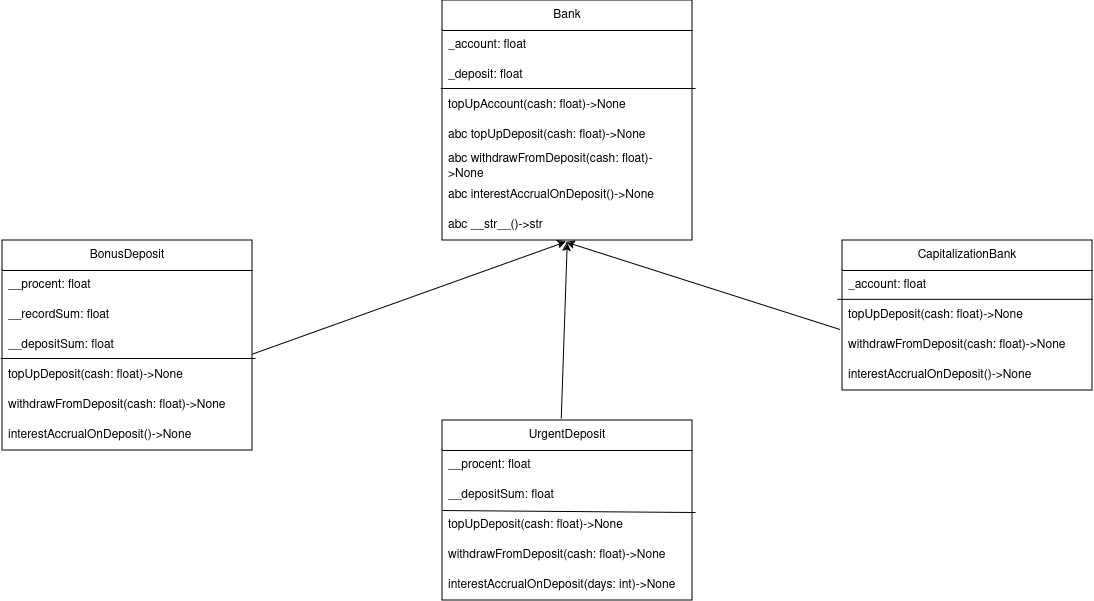

The diagram above was exported from draw.io. Its source (the exported page's mxGraphModel, read from the mxfile embedded in the PNG):
<mxGraphModel dx="2455" dy="935" grid="1" gridSize="10" guides="1" tooltips="1" connect="1" arrows="1" fold="1" page="1" pageScale="1" pageWidth="850" pageHeight="1100" background="#ffffff" math="0" shadow="0">
  <root>
    <mxCell id="0" />
    <mxCell id="1" parent="0" />
    <mxCell id="4OPK2tUyVJ-HdeBR5D0u-3" value="Bank" style="swimlane;fontStyle=0;childLayout=stackLayout;horizontal=1;startSize=30;horizontalStack=0;resizeParent=1;resizeParentMax=0;resizeLast=0;collapsible=1;marginBottom=0;whiteSpace=wrap;html=1;" vertex="1" parent="1">
      <mxGeometry x="260" y="90" width="250" height="240" as="geometry" />
    </mxCell>
    <mxCell id="4OPK2tUyVJ-HdeBR5D0u-5" value="_account: float" style="text;strokeColor=none;fillColor=none;align=left;verticalAlign=middle;spacingLeft=4;spacingRight=4;overflow=hidden;points=[[0,0.5],[1,0.5]];portConstraint=eastwest;rotatable=0;whiteSpace=wrap;html=1;" vertex="1" parent="4OPK2tUyVJ-HdeBR5D0u-3">
      <mxGeometry y="30" width="250" height="30" as="geometry" />
    </mxCell>
    <mxCell id="4OPK2tUyVJ-HdeBR5D0u-6" value="_deposit: float" style="text;strokeColor=none;fillColor=none;align=left;verticalAlign=middle;spacingLeft=4;spacingRight=4;overflow=hidden;points=[[0,0.5],[1,0.5]];portConstraint=eastwest;rotatable=0;whiteSpace=wrap;html=1;" vertex="1" parent="4OPK2tUyVJ-HdeBR5D0u-3">
      <mxGeometry y="60" width="250" height="30" as="geometry" />
    </mxCell>
    <mxCell id="4OPK2tUyVJ-HdeBR5D0u-8" value="" style="endArrow=none;html=1;rounded=0;exitX=-0.007;exitY=0.933;exitDx=0;exitDy=0;exitPerimeter=0;entryX=1.012;entryY=-0.067;entryDx=0;entryDy=0;entryPerimeter=0;" edge="1" parent="4OPK2tUyVJ-HdeBR5D0u-3" source="4OPK2tUyVJ-HdeBR5D0u-6" target="4OPK2tUyVJ-HdeBR5D0u-9">
      <mxGeometry width="50" height="50" relative="1" as="geometry">
        <mxPoint x="-10" y="89" as="sourcePoint" />
        <mxPoint x="140" y="89" as="targetPoint" />
      </mxGeometry>
    </mxCell>
    <mxCell id="4OPK2tUyVJ-HdeBR5D0u-9" value="topUpAccount(cash: float)-&amp;gt;None" style="text;strokeColor=none;fillColor=none;align=left;verticalAlign=middle;spacingLeft=4;spacingRight=4;overflow=hidden;points=[[0,0.5],[1,0.5]];portConstraint=eastwest;rotatable=0;whiteSpace=wrap;html=1;" vertex="1" parent="4OPK2tUyVJ-HdeBR5D0u-3">
      <mxGeometry y="90" width="250" height="30" as="geometry" />
    </mxCell>
    <mxCell id="4OPK2tUyVJ-HdeBR5D0u-16" value="abc topUpDeposit(cash: float)-&amp;gt;None" style="text;strokeColor=none;fillColor=none;align=left;verticalAlign=middle;spacingLeft=4;spacingRight=4;overflow=hidden;points=[[0,0.5],[1,0.5]];portConstraint=eastwest;rotatable=0;whiteSpace=wrap;html=1;" vertex="1" parent="4OPK2tUyVJ-HdeBR5D0u-3">
      <mxGeometry y="120" width="250" height="30" as="geometry" />
    </mxCell>
    <mxCell id="4OPK2tUyVJ-HdeBR5D0u-17" value="abc withdrawFromDeposit(cash: float)-&amp;gt;None" style="text;strokeColor=none;fillColor=none;align=left;verticalAlign=middle;spacingLeft=4;spacingRight=4;overflow=hidden;points=[[0,0.5],[1,0.5]];portConstraint=eastwest;rotatable=0;whiteSpace=wrap;html=1;" vertex="1" parent="4OPK2tUyVJ-HdeBR5D0u-3">
      <mxGeometry y="150" width="250" height="30" as="geometry" />
    </mxCell>
    <mxCell id="4OPK2tUyVJ-HdeBR5D0u-18" value="abc interestAccrualOnDeposit()-&amp;gt;None" style="text;strokeColor=none;fillColor=none;align=left;verticalAlign=middle;spacingLeft=4;spacingRight=4;overflow=hidden;points=[[0,0.5],[1,0.5]];portConstraint=eastwest;rotatable=0;whiteSpace=wrap;html=1;" vertex="1" parent="4OPK2tUyVJ-HdeBR5D0u-3">
      <mxGeometry y="180" width="250" height="30" as="geometry" />
    </mxCell>
    <mxCell id="4OPK2tUyVJ-HdeBR5D0u-19" value="abc __str__()-&amp;gt;str" style="text;strokeColor=none;fillColor=none;align=left;verticalAlign=middle;spacingLeft=4;spacingRight=4;overflow=hidden;points=[[0,0.5],[1,0.5]];portConstraint=eastwest;rotatable=0;whiteSpace=wrap;html=1;" vertex="1" parent="4OPK2tUyVJ-HdeBR5D0u-3">
      <mxGeometry y="210" width="250" height="30" as="geometry" />
    </mxCell>
    <mxCell id="4OPK2tUyVJ-HdeBR5D0u-20" value="BonusDeposit" style="swimlane;fontStyle=0;childLayout=stackLayout;horizontal=1;startSize=30;horizontalStack=0;resizeParent=1;resizeParentMax=0;resizeLast=0;collapsible=1;marginBottom=0;whiteSpace=wrap;html=1;" vertex="1" parent="1">
      <mxGeometry x="-180" y="330" width="250" height="210" as="geometry" />
    </mxCell>
    <mxCell id="4OPK2tUyVJ-HdeBR5D0u-21" value="__procent: float" style="text;strokeColor=none;fillColor=none;align=left;verticalAlign=middle;spacingLeft=4;spacingRight=4;overflow=hidden;points=[[0,0.5],[1,0.5]];portConstraint=eastwest;rotatable=0;whiteSpace=wrap;html=1;" vertex="1" parent="4OPK2tUyVJ-HdeBR5D0u-20">
      <mxGeometry y="30" width="250" height="30" as="geometry" />
    </mxCell>
    <mxCell id="4OPK2tUyVJ-HdeBR5D0u-47" value="__recordSum: float" style="text;strokeColor=none;fillColor=none;align=left;verticalAlign=middle;spacingLeft=4;spacingRight=4;overflow=hidden;points=[[0,0.5],[1,0.5]];portConstraint=eastwest;rotatable=0;whiteSpace=wrap;html=1;" vertex="1" parent="4OPK2tUyVJ-HdeBR5D0u-20">
      <mxGeometry y="60" width="250" height="30" as="geometry" />
    </mxCell>
    <mxCell id="4OPK2tUyVJ-HdeBR5D0u-22" value="__depositSum: float" style="text;strokeColor=none;fillColor=none;align=left;verticalAlign=middle;spacingLeft=4;spacingRight=4;overflow=hidden;points=[[0,0.5],[1,0.5]];portConstraint=eastwest;rotatable=0;whiteSpace=wrap;html=1;" vertex="1" parent="4OPK2tUyVJ-HdeBR5D0u-20">
      <mxGeometry y="90" width="250" height="30" as="geometry" />
    </mxCell>
    <mxCell id="4OPK2tUyVJ-HdeBR5D0u-23" value="" style="endArrow=none;html=1;rounded=0;exitX=-0.007;exitY=0.933;exitDx=0;exitDy=0;exitPerimeter=0;entryX=1.012;entryY=-0.067;entryDx=0;entryDy=0;entryPerimeter=0;" edge="1" parent="4OPK2tUyVJ-HdeBR5D0u-20" source="4OPK2tUyVJ-HdeBR5D0u-22">
      <mxGeometry width="50" height="50" relative="1" as="geometry">
        <mxPoint x="-10" y="89" as="sourcePoint" />
        <mxPoint x="253" y="117.99000000000001" as="targetPoint" />
      </mxGeometry>
    </mxCell>
    <mxCell id="4OPK2tUyVJ-HdeBR5D0u-25" value="topUpDeposit(cash: float)-&amp;gt;None" style="text;strokeColor=none;fillColor=none;align=left;verticalAlign=middle;spacingLeft=4;spacingRight=4;overflow=hidden;points=[[0,0.5],[1,0.5]];portConstraint=eastwest;rotatable=0;whiteSpace=wrap;html=1;" vertex="1" parent="4OPK2tUyVJ-HdeBR5D0u-20">
      <mxGeometry y="120" width="250" height="30" as="geometry" />
    </mxCell>
    <mxCell id="4OPK2tUyVJ-HdeBR5D0u-26" value="withdrawFromDeposit(cash: float)-&amp;gt;None" style="text;strokeColor=none;fillColor=none;align=left;verticalAlign=middle;spacingLeft=4;spacingRight=4;overflow=hidden;points=[[0,0.5],[1,0.5]];portConstraint=eastwest;rotatable=0;whiteSpace=wrap;html=1;" vertex="1" parent="4OPK2tUyVJ-HdeBR5D0u-20">
      <mxGeometry y="150" width="250" height="30" as="geometry" />
    </mxCell>
    <mxCell id="4OPK2tUyVJ-HdeBR5D0u-27" value="interestAccrualOnDeposit()-&amp;gt;None" style="text;strokeColor=none;fillColor=none;align=left;verticalAlign=middle;spacingLeft=4;spacingRight=4;overflow=hidden;points=[[0,0.5],[1,0.5]];portConstraint=eastwest;rotatable=0;whiteSpace=wrap;html=1;" vertex="1" parent="4OPK2tUyVJ-HdeBR5D0u-20">
      <mxGeometry y="180" width="250" height="30" as="geometry" />
    </mxCell>
    <mxCell id="4OPK2tUyVJ-HdeBR5D0u-38" value="CapitalizationBank" style="swimlane;fontStyle=0;childLayout=stackLayout;horizontal=1;startSize=30;horizontalStack=0;resizeParent=1;resizeParentMax=0;resizeLast=0;collapsible=1;marginBottom=0;whiteSpace=wrap;html=1;" vertex="1" parent="1">
      <mxGeometry x="660" y="330" width="250" height="150" as="geometry" />
    </mxCell>
    <mxCell id="4OPK2tUyVJ-HdeBR5D0u-39" value="_account: float" style="text;strokeColor=none;fillColor=none;align=left;verticalAlign=middle;spacingLeft=4;spacingRight=4;overflow=hidden;points=[[0,0.5],[1,0.5]];portConstraint=eastwest;rotatable=0;whiteSpace=wrap;html=1;" vertex="1" parent="4OPK2tUyVJ-HdeBR5D0u-38">
      <mxGeometry y="30" width="250" height="30" as="geometry" />
    </mxCell>
    <mxCell id="4OPK2tUyVJ-HdeBR5D0u-66" value="" style="endArrow=none;html=1;rounded=0;exitX=-0.007;exitY=0.933;exitDx=0;exitDy=0;exitPerimeter=0;entryX=1.012;entryY=-0.067;entryDx=0;entryDy=0;entryPerimeter=0;" edge="1" parent="4OPK2tUyVJ-HdeBR5D0u-38">
      <mxGeometry width="50" height="50" relative="1" as="geometry">
        <mxPoint x="-5" y="58.829999999999984" as="sourcePoint" />
        <mxPoint x="250" y="58.81999999999999" as="targetPoint" />
      </mxGeometry>
    </mxCell>
    <mxCell id="4OPK2tUyVJ-HdeBR5D0u-65" value="topUpDeposit(cash: float)-&amp;gt;None" style="text;strokeColor=none;fillColor=none;align=left;verticalAlign=middle;spacingLeft=4;spacingRight=4;overflow=hidden;points=[[0,0.5],[1,0.5]];portConstraint=eastwest;rotatable=0;whiteSpace=wrap;html=1;" vertex="1" parent="4OPK2tUyVJ-HdeBR5D0u-38">
      <mxGeometry y="60" width="250" height="30" as="geometry" />
    </mxCell>
    <mxCell id="4OPK2tUyVJ-HdeBR5D0u-44" value="withdrawFromDeposit(cash: float)-&amp;gt;None" style="text;strokeColor=none;fillColor=none;align=left;verticalAlign=middle;spacingLeft=4;spacingRight=4;overflow=hidden;points=[[0,0.5],[1,0.5]];portConstraint=eastwest;rotatable=0;whiteSpace=wrap;html=1;" vertex="1" parent="4OPK2tUyVJ-HdeBR5D0u-38">
      <mxGeometry y="90" width="250" height="30" as="geometry" />
    </mxCell>
    <mxCell id="4OPK2tUyVJ-HdeBR5D0u-45" value="interestAccrualOnDeposit()-&amp;gt;None" style="text;strokeColor=none;fillColor=none;align=left;verticalAlign=middle;spacingLeft=4;spacingRight=4;overflow=hidden;points=[[0,0.5],[1,0.5]];portConstraint=eastwest;rotatable=0;whiteSpace=wrap;html=1;" vertex="1" parent="4OPK2tUyVJ-HdeBR5D0u-38">
      <mxGeometry y="120" width="250" height="30" as="geometry" />
    </mxCell>
    <mxCell id="4OPK2tUyVJ-HdeBR5D0u-50" value="UrgentDeposit" style="swimlane;fontStyle=0;childLayout=stackLayout;horizontal=1;startSize=30;horizontalStack=0;resizeParent=1;resizeParentMax=0;resizeLast=0;collapsible=1;marginBottom=0;whiteSpace=wrap;html=1;" vertex="1" parent="1">
      <mxGeometry x="260" y="510" width="250" height="180" as="geometry" />
    </mxCell>
    <mxCell id="4OPK2tUyVJ-HdeBR5D0u-51" value="__procent: float" style="text;strokeColor=none;fillColor=none;align=left;verticalAlign=middle;spacingLeft=4;spacingRight=4;overflow=hidden;points=[[0,0.5],[1,0.5]];portConstraint=eastwest;rotatable=0;whiteSpace=wrap;html=1;" vertex="1" parent="4OPK2tUyVJ-HdeBR5D0u-50">
      <mxGeometry y="30" width="250" height="30" as="geometry" />
    </mxCell>
    <mxCell id="4OPK2tUyVJ-HdeBR5D0u-53" value="__depositSum: float" style="text;strokeColor=none;fillColor=none;align=left;verticalAlign=middle;spacingLeft=4;spacingRight=4;overflow=hidden;points=[[0,0.5],[1,0.5]];portConstraint=eastwest;rotatable=0;whiteSpace=wrap;html=1;" vertex="1" parent="4OPK2tUyVJ-HdeBR5D0u-50">
      <mxGeometry y="60" width="250" height="30" as="geometry" />
    </mxCell>
    <mxCell id="4OPK2tUyVJ-HdeBR5D0u-54" value="" style="endArrow=none;html=1;rounded=0;exitX=1.012;exitY=0.067;exitDx=0;exitDy=0;exitPerimeter=0;" edge="1" parent="4OPK2tUyVJ-HdeBR5D0u-50" source="4OPK2tUyVJ-HdeBR5D0u-55">
      <mxGeometry width="50" height="50" relative="1" as="geometry">
        <mxPoint x="240" y="90" as="sourcePoint" />
        <mxPoint y="90.00999999999999" as="targetPoint" />
      </mxGeometry>
    </mxCell>
    <mxCell id="4OPK2tUyVJ-HdeBR5D0u-55" value="topUpDeposit(cash: float)-&amp;gt;None" style="text;strokeColor=none;fillColor=none;align=left;verticalAlign=middle;spacingLeft=4;spacingRight=4;overflow=hidden;points=[[0,0.5],[1,0.5]];portConstraint=eastwest;rotatable=0;whiteSpace=wrap;html=1;" vertex="1" parent="4OPK2tUyVJ-HdeBR5D0u-50">
      <mxGeometry y="90" width="250" height="30" as="geometry" />
    </mxCell>
    <mxCell id="4OPK2tUyVJ-HdeBR5D0u-56" value="withdrawFromDeposit(cash: float)-&amp;gt;None" style="text;strokeColor=none;fillColor=none;align=left;verticalAlign=middle;spacingLeft=4;spacingRight=4;overflow=hidden;points=[[0,0.5],[1,0.5]];portConstraint=eastwest;rotatable=0;whiteSpace=wrap;html=1;" vertex="1" parent="4OPK2tUyVJ-HdeBR5D0u-50">
      <mxGeometry y="120" width="250" height="30" as="geometry" />
    </mxCell>
    <mxCell id="4OPK2tUyVJ-HdeBR5D0u-57" value="interestAccrualOnDeposit(days: int)-&amp;gt;None" style="text;strokeColor=none;fillColor=none;align=left;verticalAlign=middle;spacingLeft=4;spacingRight=4;overflow=hidden;points=[[0,0.5],[1,0.5]];portConstraint=eastwest;rotatable=0;whiteSpace=wrap;html=1;" vertex="1" parent="4OPK2tUyVJ-HdeBR5D0u-50">
      <mxGeometry y="150" width="250" height="30" as="geometry" />
    </mxCell>
    <mxCell id="4OPK2tUyVJ-HdeBR5D0u-62" value="" style="endArrow=classic;html=1;rounded=0;entryX=0.496;entryY=1.059;entryDx=0;entryDy=0;entryPerimeter=0;exitX=-0.01;exitY=0.967;exitDx=0;exitDy=0;exitPerimeter=0;" edge="1" parent="1" target="4OPK2tUyVJ-HdeBR5D0u-19">
      <mxGeometry width="50" height="50" relative="1" as="geometry">
        <mxPoint x="657.5" y="419.01" as="sourcePoint" />
        <mxPoint x="510" y="430" as="targetPoint" />
      </mxGeometry>
    </mxCell>
    <mxCell id="4OPK2tUyVJ-HdeBR5D0u-63" value="" style="endArrow=classic;html=1;rounded=0;entryX=0.499;entryY=1.067;entryDx=0;entryDy=0;entryPerimeter=0;exitX=0.475;exitY=-0.012;exitDx=0;exitDy=0;exitPerimeter=0;" edge="1" parent="1" source="4OPK2tUyVJ-HdeBR5D0u-50" target="4OPK2tUyVJ-HdeBR5D0u-19">
      <mxGeometry width="50" height="50" relative="1" as="geometry">
        <mxPoint x="390" y="470" as="sourcePoint" />
        <mxPoint x="350" y="350" as="targetPoint" />
      </mxGeometry>
    </mxCell>
    <mxCell id="4OPK2tUyVJ-HdeBR5D0u-64" value="" style="endArrow=classic;html=1;rounded=0;entryX=0.495;entryY=1.039;entryDx=0;entryDy=0;entryPerimeter=0;exitX=0.999;exitY=0.789;exitDx=0;exitDy=0;exitPerimeter=0;" edge="1" parent="1" source="4OPK2tUyVJ-HdeBR5D0u-22" target="4OPK2tUyVJ-HdeBR5D0u-19">
      <mxGeometry width="50" height="50" relative="1" as="geometry">
        <mxPoint x="310" y="550" as="sourcePoint" />
        <mxPoint x="360" y="500" as="targetPoint" />
        <Array as="points" />
      </mxGeometry>
    </mxCell>
  </root>
</mxGraphModel>